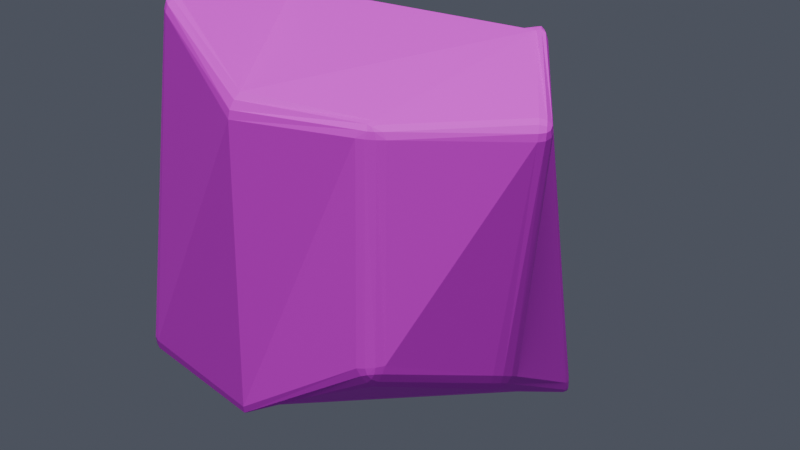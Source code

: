 # Source: env_father_office_rubble_small_source_v002.blend  (saved by Blender 5.2.45; exported with 4.5.12 LTS)
import bpy
from mathutils import Matrix  # noqa: F401  (used for matrix-valued properties, if any)

bpy.ops.wm.read_factory_settings(use_empty=True)
scene = bpy.context.scene
scene.name = '组件_混凝土小碎块'

# ---- collections
col_01______rubble_small = bpy.data.collections.new('01_制作组件_rubble_small'); scene.collection.children.link(col_01______rubble_small)
col_x = bpy.data.collections.new('混凝土小碎块'); col_01______rubble_small.children.link(col_x)
col_02______rubble_small = bpy.data.collections.new('02_游戏输出_rubble_small'); scene.collection.children.link(col_02______rubble_small)
col_x_1 = bpy.data.collections.new('组件_混凝土小碎块'); col_02______rubble_small.children.link(col_x_1)

# ---- images (referenced by path relative to the original .blend; pixels are not part of the script)
import os
ASSET_DIR = os.environ.get("B2B_ASSET_DIR", "")  # directory of the original .blend (textures are referenced by path, not embedded)
HERE = os.path.dirname(os.path.abspath(__file__))  # packed textures are extracted next to this script under _unpacked/

def load_image(name, relpath, width, height, colorspace="sRGB"):
    """Load a texture the original file referenced (path relative to the .blend, or extracted next to this script)."""
    p = next((c for c in (os.path.join(HERE, relpath), os.path.join(ASSET_DIR, relpath)) if relpath and os.path.exists(c)), "")
    if p:
        img = bpy.data.images.load(p, check_existing=True)
        img.name = name
    else:  # same state as the original file: an image datablock whose file is absent (Cycles renders it pink)
        img = bpy.data.images.new(name, width, height)
        img.source = "FILE"
        img.filepath = "//" + (relpath or name)
    img.colorspace_settings.name = colorspace
    return img
img_10x10_512_png = load_image('设施低亮多巴胺色盘_10x10_512.png', '设施低亮多巴胺色盘_10x10_512.png', 1024, 1024, 'sRGB')

# ---- materials (node trees are filled in below, after node groups)
mat_02 = bpy.data.materials.new('02_细腻哑光_青绿大面')
mat_01 = bpy.data.materials.new('01_精工金属_紫色骨架')
mat_03 = bpy.data.materials.new('03_清漆反光_紫粉点缀')

# ---- material node trees
mat_02.use_nodes = True; mat_02.node_tree.nodes.clear()
_N = mat_02.node_tree.nodes; _L = mat_02.node_tree.links
n0 = _N.new('ShaderNodeBsdfPrincipled'); n0.name = 'Principled BSDF'; n0.location = (-200, 100)
n0.inputs[1].default_value = 0.02
n0.inputs[2].default_value = 0.72
n0.inputs[10].default_value = 0.005
n1 = _N.new('ShaderNodeOutputMaterial'); n1.name = 'Material Output'; n1.location = (200, 100)
n2 = _N.new('ShaderNodeUVMap'); n2.name = 'UV Map'; n2.location = (0, 0)
n2.width = 160
n2.uv_map = 'PaletteUV'
n3 = _N.new('ShaderNodeTexImage'); n3.name = 'Image Texture'; n3.location = (0, 0)
n3.image = img_10x10_512_png
n3.interpolation = 'Closest'
_L.new(n0.outputs[0], n1.inputs[0])
_L.new(n2.outputs[0], n3.inputs[0])
_L.new(n3.outputs[0], n0.inputs[0])
n1.is_active_output = True
mat_01.use_nodes = True; mat_01.node_tree.nodes.clear()
_N = mat_01.node_tree.nodes; _L = mat_01.node_tree.links
n0 = _N.new('ShaderNodeBsdfPrincipled'); n0.name = 'Principled BSDF'; n0.location = (-200, 100)
n0.inputs[1].default_value = 0.86
n0.inputs[2].default_value = 0.28
n0.inputs[10].default_value = 0.005
n0.inputs[19].default_value = 0.15
n1 = _N.new('ShaderNodeOutputMaterial'); n1.name = 'Material Output'; n1.location = (200, 100)
n2 = _N.new('ShaderNodeUVMap'); n2.name = 'UV Map'; n2.location = (0, 0)
n2.width = 160
n2.uv_map = 'PaletteUV'
n3 = _N.new('ShaderNodeTexImage'); n3.name = 'Image Texture'; n3.location = (0, 0)
n3.image = img_10x10_512_png
n3.interpolation = 'Closest'
_L.new(n0.outputs[0], n1.inputs[0])
_L.new(n2.outputs[0], n3.inputs[0])
_L.new(n3.outputs[0], n0.inputs[0])
n1.is_active_output = True
mat_03.use_nodes = True; mat_03.node_tree.nodes.clear()
_N = mat_03.node_tree.nodes; _L = mat_03.node_tree.links
n0 = _N.new('ShaderNodeBsdfPrincipled'); n0.name = 'Principled BSDF'; n0.location = (-200, 100)
n0.inputs[1].default_value = 0.18
n0.inputs[2].default_value = 0.16
n0.inputs[10].default_value = 0.005
n0.inputs[19].default_value = 0.65
n1 = _N.new('ShaderNodeOutputMaterial'); n1.name = 'Material Output'; n1.location = (200, 100)
n2 = _N.new('ShaderNodeUVMap'); n2.name = 'UV Map'; n2.location = (0, 0)
n2.width = 160
n2.uv_map = 'PaletteUV'
n3 = _N.new('ShaderNodeTexImage'); n3.name = 'Image Texture'; n3.location = (0, 0)
n3.image = img_10x10_512_png
n3.interpolation = 'Closest'
_L.new(n0.outputs[0], n1.inputs[0])
_L.new(n2.outputs[0], n3.inputs[0])
_L.new(n3.outputs[0], n0.inputs[0])
n1.is_active_output = True

# ---- world
world_x = bpy.data.worlds.new('冷灰摄影环境'); scene.world = world_x
world_x.use_nodes = True; world_x.node_tree.nodes.clear()
_N = world_x.node_tree.nodes; _L = world_x.node_tree.links
n0 = _N.new('ShaderNodeBackground'); n0.name = 'Background'; n0.location = (-200, 100)
n0.inputs[0].default_value = (0.18, 0.2, 0.26, 1.0)
n0.inputs[1].default_value = 0.45
n1 = _N.new('ShaderNodeOutputWorld'); n1.name = 'World Output'; n1.location = (200, 100)
_L.new(n0.outputs[0], n1.inputs[0])
n1.is_active_output = True

# ---- cameras
cam_017 = bpy.data.cameras.new('组件预览相机.017')
cam_017.type = 'ORTHO'
cam_017.ortho_scale = 0.5612

# ---- lights
light_017 = bpy.data.lights.new('组件柔光.017', 'AREA')
light_017.energy = 700.0
light_017.size = 6.0

# ---- meshes
me_001 = bpy.data.meshes.new('棱角碎块.001')
me_001.from_pydata([(0.1297, 0.0, -0.101), (0.09567, 0.1023, -0.1481), (-0.04167, 0.1557, -0.1065), (-0.1505, 0.0618, -0.1052), (-0.1589, -0.06527, -0.1349), (-0.02746, -0.1026, -0.1409), (0.08641, -0.09242, -0.079), (0.1807, 0.0, 0.113), (0.08173, 0.08741, 0.1462), (-0.02771, 0.1036, 0.08188), (-0.1423, 0.05845, 0.1169), (-0.1517, -0.0623, 0.1432), (-0.031, -0.1159, 0.1041), (0.08388, -0.08971, 0.1142)], [], [(6, 5, 4, 3, 2, 1, 0), (7, 8, 9, 10, 11, 12, 13), (0, 1, 8, 7), (1, 2, 9, 8), (2, 3, 10, 9), (3, 4, 11, 10), (4, 5, 12, 11), (5, 6, 13, 12), (6, 0, 7, 13)])
me_001.polygons.foreach_set('use_smooth', [True] * 9)
_uv = me_001.uv_layers.new(name='PaletteUV')
_uv.uv.foreach_set('vector', [0.975, 0.45, 0.9656, 0.4695, 0.9444, 0.4744, 0.9275, 0.4608, 0.9275, 0.4392, 0.9444, 0.4256, 0.9656, 0.4305, 0.975, 0.45, 0.9656, 0.4695, 0.9444, 0.4744, 0.9275, 0.4608, 0.9275, 0.4392, 0.9444, 0.4256, 0.9656, 0.4305, 0.975, 0.45, 0.95, 0.475, 0.925, 0.45, 0.95, 0.425, 0.975, 0.45, 0.95, 0.475, 0.925, 0.45, 0.95, 0.425, 0.975, 0.45, 0.95, 0.475, 0.925, 0.45, 0.95, 0.425, 0.975, 0.45, 0.95, 0.475, 0.925, 0.45, 0.95, 0.425, 0.975, 0.45, 0.95, 0.475, 0.925, 0.45, 0.95, 0.425, 0.975, 0.45, 0.95, 0.475, 0.925, 0.45, 0.95, 0.425, 0.975, 0.45, 0.95, 0.475, 0.925, 0.45, 0.95, 0.425])
me_001.materials.append(mat_02)
me_001.update()
me_x = bpy.data.meshes.new('混凝土小碎块输出')
me_x.from_pydata([(0.1202, -0.02789, 0.05329), (0.11, -0.01747, 0.03565), (0.1216, -0.005469, 0.04672), (0.1171, -0.02674, 0.04629), (0.1229, -0.02074, 0.05182), (0.1198, -0.01986, 0.04515), (0.1141, -0.01172, 0.03654), (0.1133, -0.02291, 0.03982), (0.1172, -0.01717, 0.04059), (0.1235, -0.01251, 0.04941), (0.1183, -0.007314, 0.0406), (0.1202, -0.01407, 0.04345), (0.07655, 0.08887, 0.007858), (0.09162, 0.0729, 0.01048), (0.08022, 0.07811, 0.0009588), (0.08253, 0.08495, 0.008806), (0.07754, 0.08736, 0.002421), (0.08312, 0.08405, 0.00232), (0.09011, 0.07395, 0.004483), (0.08803, 0.07912, 0.009765), (0.08708, 0.07983, 0.002994), (0.07883, 0.08359, 0.0), (0.08606, 0.0758, 0.001095), (0.08422, 0.08126, 2.81e-05), (-0.05723, 0.1274, 0.04528), (-0.03725, 0.1311, 0.04186), (-0.04704, 0.125, 0.03), (-0.05125, 0.131, 0.04485), (-0.05614, 0.128, 0.03892), (-0.05038, 0.1314, 0.03875), (-0.03883, 0.1312, 0.03596), (-0.04391, 0.1324, 0.04359), (-0.04522, 0.1324, 0.03787), (-0.0524, 0.1271, 0.03331), (-0.04243, 0.129, 0.03161), (-0.04775, 0.1308, 0.0348), (-0.1581, 0.03248, 0.0443), (-0.1482, 0.05226, 0.0467), (-0.1464, 0.03938, 0.03094), (-0.157, 0.0397, 0.04577), (-0.1561, 0.03326, 0.0379), (-0.1551, 0.04019, 0.03957), (-0.1476, 0.0504, 0.03998), (-0.1534, 0.04696, 0.04665), (-0.1526, 0.04531, 0.04019), (-0.1518, 0.0358, 0.033), (-0.1469, 0.04568, 0.03419), (-0.1521, 0.04198, 0.03612), (-0.1543, -0.08561, 0.01721), (-0.165, -0.07033, 0.02027), (-0.1536, -0.07389, 0.007356), (-0.16, -0.08234, 0.01777), (-0.1543, -0.08412, 0.01132), (-0.1597, -0.08097, 0.01212), (-0.1636, -0.07088, 0.01397), (-0.164, -0.07673, 0.01889), (-0.1625, -0.07702, 0.01291), (-0.154, -0.07982, 0.007702), (-0.1594, -0.07219, 0.009229), (-0.1595, -0.07794, 0.009575), (-0.0349, -0.1205, 0.01171), (-0.03642, -0.1128, 0.009454), (-0.03504, -0.1192, 0.006781), (-0.0356, -0.1164, 0.005954), (0.08407, -0.09859, 0.07069), (0.06711, -0.1105, 0.06731), (0.07328, -0.09935, 0.05227), (0.07986, -0.1041, 0.06965), (0.0821, -0.09971, 0.06402), (0.07875, -0.1044, 0.06416), (0.06972, -0.1088, 0.06165), (0.07368, -0.1084, 0.06842), (0.07481, -0.1073, 0.06341), (0.07816, -0.09999, 0.0573), (0.07197, -0.1047, 0.05617), (0.07623, -0.1046, 0.05987), (0.1617, -0.02546, 0.2413), (0.1619, -0.009475, 0.2442), (0.1558, -0.01765, 0.256), (0.165, -0.02032, 0.2416), (0.1619, -0.0244, 0.2475), (0.165, -0.01946, 0.2477), (0.1621, -0.01055, 0.2501), (0.165, -0.01445, 0.2427), (0.165, -0.01533, 0.2484), (0.1598, -0.02154, 0.253), (0.1599, -0.01355, 0.2544), (0.1635, -0.01745, 0.2515), (0.08405, 0.06289, 0.2709), (0.0635, 0.07261, 0.2659), (0.07257, 0.06262, 0.2752), (0.07805, 0.06712, 0.2694), (0.08168, 0.06298, 0.2759), (0.07647, 0.06679, 0.2756), (0.06479, 0.07085, 0.272), (0.07054, 0.07067, 0.2675), (0.07114, 0.06929, 0.2743), (0.0777, 0.06289, 0.2774), (0.06802, 0.06729, 0.2753), (0.07344, 0.06686, 0.2773), (-0.02345, 0.08842, 0.2151), (-0.0471, 0.08529, 0.2133), (-0.03556, 0.0793, 0.2334), (-0.03103, 0.08795, 0.2147), (-0.02735, 0.08612, 0.2212), (-0.03274, 0.08609, 0.2198), (-0.04357, 0.08387, 0.2198), (-0.03968, 0.0868, 0.214), (-0.03794, 0.08538, 0.2194), (-0.03179, 0.08278, 0.2278), (-0.03935, 0.08168, 0.2272), (-0.03541, 0.08408, 0.2238), (-0.1389, 0.04581, 0.2411), (-0.151, 0.02945, 0.2472), (-0.1384, 0.03281, 0.2561), (-0.1448, 0.04217, 0.2432), (-0.1385, 0.04385, 0.2476), (-0.1441, 0.04036, 0.2494), (-0.1489, 0.02968, 0.2529), (-0.1492, 0.03617, 0.2454), (-0.1472, 0.03614, 0.2509), (-0.1383, 0.03908, 0.2531), (-0.1443, 0.03091, 0.2561), (-0.144, 0.037, 0.2532), (-0.1583, -0.0677, 0.2683), (-0.1483, -0.08447, 0.2674), (-0.1471, -0.07224, 0.277), (-0.1572, -0.07426, 0.2681), (-0.1565, -0.06842, 0.2739), (-0.1558, -0.07456, 0.2742), (-0.148, -0.08261, 0.273), (-0.1536, -0.08035, 0.2678), (-0.1531, -0.07901, 0.2739), (-0.1525, -0.07004, 0.277), (-0.1476, -0.07824, 0.2765), (-0.1528, -0.07581, 0.2767), (-0.03809, -0.1324, 0.2319), (-0.03656, -0.1221, 0.2507), (-0.03795, -0.1313, 0.2389), (-0.03739, -0.1275, 0.2458), (0.08558, -0.09892, 0.2421), (0.07098, -0.09605, 0.252), (0.06509, -0.1097, 0.2409), (0.08227, -0.09944, 0.2477), (0.07957, -0.1033, 0.2417), (0.0777, -0.1031, 0.2474), (0.06937, -0.1024, 0.2509), (0.07701, -0.09841, 0.2512), (0.07446, -0.1028, 0.2502), (0.07208, -0.1073, 0.2413), (0.06725, -0.1073, 0.2469), (0.0729, -0.1056, 0.2471)], [], [(0, 3, 5, 4), (3, 7, 8, 5), (1, 6, 8, 7), (6, 10, 11, 8), (2, 9, 11, 10), (9, 4, 5, 11), (5, 8, 11), (12, 15, 17, 16), (15, 19, 20, 17), (13, 18, 20, 19), (18, 22, 23, 20), (14, 21, 23, 22), (21, 16, 17, 23), (17, 20, 23), (24, 27, 29, 28), (27, 31, 32, 29), (25, 30, 32, 31), (30, 34, 35, 32), (26, 33, 35, 34), (33, 28, 29, 35), (29, 32, 35), (36, 39, 41, 40), (39, 43, 44, 41), (37, 42, 44, 43), (42, 46, 47, 44), (38, 45, 47, 46), (45, 40, 41, 47), (41, 44, 47), (48, 51, 53, 52), (51, 55, 56, 53), (49, 54, 56, 55), (54, 58, 59, 56), (50, 57, 59, 58), (57, 52, 53, 59), (53, 56, 59), (64, 67, 69, 68), (67, 71, 72, 69), (65, 70, 72, 71), (70, 74, 75, 72), (66, 73, 75, 74), (73, 68, 69, 75), (69, 72, 75), (76, 79, 81, 80), (79, 83, 84, 81), (77, 82, 84, 83), (82, 86, 87, 84), (78, 85, 87, 86), (85, 80, 81, 87), (81, 84, 87), (88, 91, 93, 92), (91, 95, 96, 93), (89, 94, 96, 95), (94, 98, 99, 96), (90, 97, 99, 98), (97, 92, 93, 99), (93, 96, 99), (100, 103, 105, 104), (103, 107, 108, 105), (101, 106, 108, 107), (106, 110, 111, 108), (102, 109, 111, 110), (109, 104, 105, 111), (105, 108, 111), (112, 115, 117, 116), (115, 119, 120, 117), (113, 118, 120, 119), (118, 122, 123, 120), (114, 121, 123, 122), (121, 116, 117, 123), (117, 120, 123), (124, 127, 129, 128), (127, 131, 132, 129), (125, 130, 132, 131), (130, 134, 135, 132), (126, 133, 135, 134), (133, 128, 129, 135), (129, 132, 135), (140, 143, 145, 144), (143, 147, 148, 145), (141, 146, 148, 147), (146, 150, 151, 148), (142, 149, 151, 150), (149, 144, 145, 151), (145, 148, 151), (0, 64, 68, 3), (3, 68, 73, 7), (7, 73, 66, 1), (61, 66, 74, 63), (63, 74, 70, 62), (62, 70, 65, 60), (50, 61, 63, 57), (57, 63, 62, 52), (52, 62, 60, 48), (38, 50, 58, 45), (45, 58, 54, 40), (40, 54, 49, 36), (26, 38, 46, 33), (33, 46, 42, 28), (28, 42, 37, 24), (14, 26, 34, 21), (21, 34, 30, 16), (16, 30, 25, 12), (1, 14, 22, 6), (6, 22, 18, 10), (10, 18, 13, 2), (78, 141, 147, 85), (85, 147, 143, 80), (80, 143, 140, 76), (77, 88, 92, 82), (82, 92, 97, 86), (86, 97, 90, 78), (89, 100, 104, 94), (94, 104, 109, 98), (98, 109, 102, 90), (101, 112, 116, 106), (106, 116, 121, 110), (110, 121, 114, 102), (113, 124, 128, 118), (118, 128, 133, 122), (122, 133, 126, 114), (125, 136, 138, 130), (130, 138, 139, 134), (134, 139, 137, 126), (136, 142, 150, 138), (138, 150, 146, 139), (139, 146, 141, 137), (2, 77, 83, 9), (9, 83, 79, 4), (4, 79, 76, 0), (12, 89, 95, 15), (15, 95, 91, 19), (19, 91, 88, 13), (24, 101, 107, 27), (27, 107, 103, 31), (31, 103, 100, 25), (36, 113, 119, 39), (39, 119, 115, 43), (43, 115, 112, 37), (48, 125, 131, 51), (51, 131, 127, 55), (55, 127, 124, 49), (64, 140, 144, 67), (67, 144, 149, 71), (71, 149, 142, 65), (64, 0, 76, 140), (66, 61, 50, 38, 26, 14, 1), (2, 13, 88, 77), (12, 25, 100, 89), (24, 37, 112, 101), (36, 49, 124, 113), (48, 60, 136, 125), (60, 65, 142, 136), (78, 90, 102, 114, 126, 137, 141)])
me_x.polygons.foreach_set('material_index', [1, 1, 1, 1, 1, 1, 1, 1, 1, 1, 1, 1, 1, 1, 1, 1, 1, 1, 1, 1, 1, 1, 1, 1, 1, 1, 1, 1, 1, 1, 1, 1, 1, 1, 1, 1, 1, 1, 1, 1, 1, 1, 1, 1, 1, 1, 1, 1, 1, 1, 1, 1, 1, 1, 1, 1, 1, 1, 1, 1, 1, 1, 1, 1, 1, 1, 1, 1, 1, 1, 1, 1, 1, 1, 1, 1, 1, 1, 1, 1, 1, 1, 1, 1, 1, 1, 1, 1, 1, 1, 1, 1, 1, 1, 1, 1, 1, 1, 1, 1, 1, 1, 1, 1, 1, 1, 1, 1, 1, 1, 1, 1, 1, 1, 1, 1, 1, 1, 1, 1, 1, 1, 1, 1, 1, 1, 1, 1, 1, 1, 1, 1, 1, 1, 1, 1, 1, 1, 1, 1, 1, 1, 1, 1, 1, 1, 1, 1, 1, 1, 1, 1, 1])
_uv = me_x.uv_layers.new(name='PaletteUV')
_uv.uv.foreach_set('vector', [0.975, 0.45, 0.95, 0.475, 0.925, 0.45, 0.95, 0.425, 0.975, 0.45, 0.95, 0.475, 0.925, 0.45, 0.95, 0.425, 0.975, 0.45, 0.95, 0.475, 0.925, 0.45, 0.95, 0.425, 0.975, 0.45, 0.95, 0.475, 0.925, 0.45, 0.95, 0.425, 0.975, 0.45, 0.95, 0.475, 0.925, 0.45, 0.95, 0.425, 0.975, 0.45, 0.95, 0.475, 0.925, 0.45, 0.95, 0.425, 0.975, 0.45, 0.9375, 0.4717, 0.9375, 0.4283, 0.975, 0.45, 0.95, 0.475, 0.925, 0.45, 0.95, 0.425, 0.975, 0.45, 0.95, 0.475, 0.925, 0.45, 0.95, 0.425, 0.975, 0.45, 0.95, 0.475, 0.925, 0.45, 0.95, 0.425, 0.975, 0.45, 0.95, 0.475, 0.925, 0.45, 0.95, 0.425, 0.975, 0.45, 0.95, 0.475, 0.925, 0.45, 0.95, 0.425, 0.975, 0.45, 0.95, 0.475, 0.925, 0.45, 0.95, 0.425, 0.975, 0.45, 0.9375, 0.4717, 0.9375, 0.4283, 0.975, 0.45, 0.95, 0.475, 0.925, 0.45, 0.95, 0.425, 0.975, 0.45, 0.95, 0.475, 0.925, 0.45, 0.95, 0.425, 0.975, 0.45, 0.95, 0.475, 0.925, 0.45, 0.95, 0.425, 0.975, 0.45, 0.95, 0.475, 0.925, 0.45, 0.95, 0.425, 0.975, 0.45, 0.95, 0.475, 0.925, 0.45, 0.95, 0.425, 0.975, 0.45, 0.95, 0.475, 0.925, 0.45, 0.95, 0.425, 0.975, 0.45, 0.9375, 0.4717, 0.9375, 0.4283, 0.975, 0.45, 0.95, 0.475, 0.925, 0.45, 0.95, 0.425, 0.975, 0.45, 0.95, 0.475, 0.925, 0.45, 0.95, 0.425, 0.975, 0.45, 0.95, 0.475, 0.925, 0.45, 0.95, 0.425, 0.975, 0.45, 0.95, 0.475, 0.925, 0.45, 0.95, 0.425, 0.975, 0.45, 0.95, 0.475, 0.925, 0.45, 0.95, 0.425, 0.975, 0.45, 0.95, 0.475, 0.925, 0.45, 0.95, 0.425, 0.975, 0.45, 0.9375, 0.4717, 0.9375, 0.4283, 0.975, 0.45, 0.95, 0.475, 0.925, 0.45, 0.95, 0.425, 0.975, 0.45, 0.95, 0.475, 0.925, 0.45, 0.95, 0.425, 0.975, 0.45, 0.95, 0.475, 0.925, 0.45, 0.95, 0.425, 0.975, 0.45, 0.95, 0.475, 0.925, 0.45, 0.95, 0.425, 0.975, 0.45, 0.95, 0.475, 0.925, 0.45, 0.95, 0.425, 0.975, 0.45, 0.95, 0.475, 0.925, 0.45, 0.95, 0.425, 0.975, 0.45, 0.9375, 0.4717, 0.9375, 0.4283, 0.975, 0.45, 0.95, 0.475, 0.925, 0.45, 0.95, 0.425, 0.975, 0.45, 0.95, 0.475, 0.925, 0.45, 0.95, 0.425, 0.975, 0.45, 0.95, 0.475, 0.925, 0.45, 0.95, 0.425, 0.975, 0.45, 0.95, 0.475, 0.925, 0.45, 0.95, 0.425, 0.975, 0.45, 0.95, 0.475, 0.925, 0.45, 0.95, 0.425, 0.975, 0.45, 0.95, 0.475, 0.925, 0.45, 0.95, 0.425, 0.975, 0.45, 0.9375, 0.4717, 0.9375, 0.4283, 0.975, 0.45, 0.95, 0.475, 0.925, 0.45, 0.95, 0.425, 0.975, 0.45, 0.95, 0.475, 0.925, 0.45, 0.95, 0.425, 0.975, 0.45, 0.95, 0.475, 0.925, 0.45, 0.95, 0.425, 0.975, 0.45, 0.95, 0.475, 0.925, 0.45, 0.95, 0.425, 0.975, 0.45, 0.95, 0.475, 0.925, 0.45, 0.95, 0.425, 0.975, 0.45, 0.95, 0.475, 0.925, 0.45, 0.95, 0.425, 0.975, 0.45, 0.9375, 0.4717, 0.9375, 0.4283, 0.975, 0.45, 0.95, 0.475, 0.925, 0.45, 0.95, 0.425, 0.975, 0.45, 0.95, 0.475, 0.925, 0.45, 0.95, 0.425, 0.975, 0.45, 0.95, 0.475, 0.925, 0.45, 0.95, 0.425, 0.975, 0.45, 0.95, 0.475, 0.925, 0.45, 0.95, 0.425, 0.975, 0.45, 0.95, 0.475, 0.925, 0.45, 0.95, 0.425, 0.975, 0.45, 0.95, 0.475, 0.925, 0.45, 0.95, 0.425, 0.975, 0.45, 0.9375, 0.4717, 0.9375, 0.4283, 0.975, 0.45, 0.95, 0.475, 0.925, 0.45, 0.95, 0.425, 0.975, 0.45, 0.95, 0.475, 0.925, 0.45, 0.95, 0.425, 0.975, 0.45, 0.95, 0.475, 0.925, 0.45, 0.95, 0.425, 0.975, 0.45, 0.95, 0.475, 0.925, 0.45, 0.95, 0.425, 0.975, 0.45, 0.95, 0.475, 0.925, 0.45, 0.95, 0.425, 0.975, 0.45, 0.95, 0.475, 0.925, 0.45, 0.95, 0.425, 0.975, 0.45, 0.9375, 0.4717, 0.9375, 0.4283, 0.975, 0.45, 0.95, 0.475, 0.925, 0.45, 0.95, 0.425, 0.975, 0.45, 0.95, 0.475, 0.925, 0.45, 0.95, 0.425, 0.975, 0.45, 0.95, 0.475, 0.925, 0.45, 0.95, 0.425, 0.975, 0.45, 0.95, 0.475, 0.925, 0.45, 0.95, 0.425, 0.975, 0.45, 0.95, 0.475, 0.925, 0.45, 0.95, 0.425, 0.975, 0.45, 0.95, 0.475, 0.925, 0.45, 0.95, 0.425, 0.975, 0.45, 0.9375, 0.4717, 0.9375, 0.4283, 0.975, 0.45, 0.95, 0.475, 0.925, 0.45, 0.95, 0.425, 0.975, 0.45, 0.95, 0.475, 0.925, 0.45, 0.95, 0.425, 0.975, 0.45, 0.95, 0.475, 0.925, 0.45, 0.95, 0.425, 0.975, 0.45, 0.95, 0.475, 0.925, 0.45, 0.95, 0.425, 0.975, 0.45, 0.95, 0.475, 0.925, 0.45, 0.95, 0.425, 0.975, 0.45, 0.95, 0.475, 0.925, 0.45, 0.95, 0.425, 0.975, 0.45, 0.9375, 0.4717, 0.9375, 0.4283, 0.975, 0.45, 0.95, 0.475, 0.925, 0.45, 0.95, 0.425, 0.975, 0.45, 0.95, 0.475, 0.925, 0.45, 0.95, 0.425, 0.975, 0.45, 0.95, 0.475, 0.925, 0.45, 0.95, 0.425, 0.975, 0.45, 0.95, 0.475, 0.925, 0.45, 0.95, 0.425, 0.975, 0.45, 0.95, 0.475, 0.925, 0.45, 0.95, 0.425, 0.975, 0.45, 0.95, 0.475, 0.925, 0.45, 0.95, 0.425, 0.975, 0.45, 0.9375, 0.4717, 0.9375, 0.4283, 0.975, 0.45, 0.95, 0.475, 0.925, 0.45, 0.95, 0.425, 0.975, 0.45, 0.95, 0.475, 0.925, 0.45, 0.95, 0.425, 0.975, 0.45, 0.95, 0.475, 0.925, 0.45, 0.95, 0.425, 0.975, 0.45, 0.95, 0.475, 0.925, 0.45, 0.95, 0.425, 0.975, 0.45, 0.95, 0.475, 0.925, 0.45, 0.95, 0.425, 0.975, 0.45, 0.95, 0.475, 0.925, 0.45, 0.95, 0.425, 0.975, 0.45, 0.95, 0.475, 0.925, 0.45, 0.95, 0.425, 0.975, 0.45, 0.95, 0.475, 0.925, 0.45, 0.95, 0.425, 0.975, 0.45, 0.95, 0.475, 0.925, 0.45, 0.95, 0.425, 0.975, 0.45, 0.95, 0.475, 0.925, 0.45, 0.95, 0.425, 0.975, 0.45, 0.95, 0.475, 0.925, 0.45, 0.95, 0.425, 0.975, 0.45, 0.95, 0.475, 0.925, 0.45, 0.95, 0.425, 0.975, 0.45, 0.95, 0.475, 0.925, 0.45, 0.95, 0.425, 0.975, 0.45, 0.95, 0.475, 0.925, 0.45, 0.95, 0.425, 0.975, 0.45, 0.95, 0.475, 0.925, 0.45, 0.95, 0.425, 0.975, 0.45, 0.95, 0.475, 0.925, 0.45, 0.95, 0.425, 0.975, 0.45, 0.95, 0.475, 0.925, 0.45, 0.95, 0.425, 0.975, 0.45, 0.95, 0.475, 0.925, 0.45, 0.95, 0.425, 0.975, 0.45, 0.95, 0.475, 0.925, 0.45, 0.95, 0.425, 0.975, 0.45, 0.95, 0.475, 0.925, 0.45, 0.95, 0.425, 0.975, 0.45, 0.95, 0.475, 0.925, 0.45, 0.95, 0.425, 0.975, 0.45, 0.95, 0.475, 0.925, 0.45, 0.95, 0.425, 0.975, 0.45, 0.95, 0.475, 0.925, 0.45, 0.95, 0.425, 0.975, 0.45, 0.95, 0.475, 0.925, 0.45, 0.95, 0.425, 0.975, 0.45, 0.95, 0.475, 0.925, 0.45, 0.95, 0.425, 0.975, 0.45, 0.95, 0.475, 0.925, 0.45, 0.95, 0.425, 0.975, 0.45, 0.95, 0.475, 0.925, 0.45, 0.95, 0.425, 0.975, 0.45, 0.95, 0.475, 0.925, 0.45, 0.95, 0.425, 0.975, 0.45, 0.95, 0.475, 0.925, 0.45, 0.95, 0.425, 0.975, 0.45, 0.95, 0.475, 0.925, 0.45, 0.95, 0.425, 0.975, 0.45, 0.95, 0.475, 0.925, 0.45, 0.95, 0.425, 0.975, 0.45, 0.95, 0.475, 0.925, 0.45, 0.95, 0.425, 0.975, 0.45, 0.95, 0.475, 0.925, 0.45, 0.95, 0.425, 0.975, 0.45, 0.95, 0.475, 0.925, 0.45, 0.95, 0.425, 0.975, 0.45, 0.95, 0.475, 0.925, 0.45, 0.95, 0.425, 0.975, 0.45, 0.95, 0.475, 0.925, 0.45, 0.95, 0.425, 0.975, 0.45, 0.95, 0.475, 0.925, 0.45, 0.95, 0.425, 0.975, 0.45, 0.95, 0.475, 0.925, 0.45, 0.95, 0.425, 0.975, 0.45, 0.95, 0.475, 0.925, 0.45, 0.95, 0.425, 0.975, 0.45, 0.95, 0.475, 0.925, 0.45, 0.95, 0.425, 0.975, 0.45, 0.95, 0.475, 0.925, 0.45, 0.95, 0.425, 0.975, 0.45, 0.95, 0.475, 0.925, 0.45, 0.95, 0.425, 0.975, 0.45, 0.95, 0.475, 0.925, 0.45, 0.95, 0.425, 0.975, 0.45, 0.95, 0.475, 0.925, 0.45, 0.95, 0.425, 0.975, 0.45, 0.95, 0.475, 0.925, 0.45, 0.95, 0.425, 0.975, 0.45, 0.95, 0.475, 0.925, 0.45, 0.95, 0.425, 0.975, 0.45, 0.95, 0.475, 0.925, 0.45, 0.95, 0.425, 0.975, 0.45, 0.95, 0.475, 0.925, 0.45, 0.95, 0.425, 0.975, 0.45, 0.95, 0.475, 0.925, 0.45, 0.95, 0.425, 0.975, 0.45, 0.95, 0.475, 0.925, 0.45, 0.95, 0.425, 0.975, 0.45, 0.95, 0.475, 0.925, 0.45, 0.95, 0.425, 0.975, 0.45, 0.95, 0.475, 0.925, 0.45, 0.95, 0.425, 0.975, 0.45, 0.95, 0.475, 0.925, 0.45, 0.95, 0.425, 0.975, 0.45, 0.95, 0.475, 0.925, 0.45, 0.95, 0.425, 0.975, 0.45, 0.95, 0.475, 0.925, 0.45, 0.95, 0.425, 0.975, 0.45, 0.95, 0.475, 0.925, 0.45, 0.95, 0.425, 0.975, 0.45, 0.95, 0.475, 0.925, 0.45, 0.95, 0.425, 0.975, 0.45, 0.95, 0.475, 0.925, 0.45, 0.95, 0.425, 0.975, 0.45, 0.95, 0.475, 0.925, 0.45, 0.95, 0.425, 0.975, 0.45, 0.95, 0.475, 0.925, 0.45, 0.95, 0.425, 0.975, 0.45, 0.95, 0.475, 0.925, 0.45, 0.95, 0.425, 0.975, 0.45, 0.9656, 0.4695, 0.9444, 0.4744, 0.9275, 0.4608, 0.9275, 0.4392, 0.9444, 0.4256, 0.9656, 0.4305, 0.975, 0.45, 0.95, 0.475, 0.925, 0.45, 0.95, 0.425, 0.975, 0.45, 0.95, 0.475, 0.925, 0.45, 0.95, 0.425, 0.975, 0.45, 0.95, 0.475, 0.925, 0.45, 0.95, 0.425, 0.975, 0.45, 0.95, 0.475, 0.925, 0.45, 0.95, 0.425, 0.975, 0.45, 0.95, 0.475, 0.925, 0.45, 0.95, 0.425, 0.975, 0.45, 0.95, 0.475, 0.925, 0.45, 0.95, 0.425, 0.975, 0.45, 0.9656, 0.4695, 0.9444, 0.4744, 0.9275, 0.4608, 0.9275, 0.4392, 0.9444, 0.4256, 0.9656, 0.4305])
me_x.materials.append(mat_01)
me_x.materials.append(mat_02)
me_x.materials.append(mat_03)
me_x.update()

# ---- objects
ob_017 = bpy.data.objects.new('组件预览相机.017', cam_017)
ob_017_1 = bpy.data.objects.new('组件柔光.017', light_017)
ob_001 = bpy.data.objects.new('棱角碎块.001', me_001)
ob_x = bpy.data.objects.new('混凝土小碎块_主体输出', me_x)

# ---- transforms, parenting, visibility, modifiers, constraints
ob_017.location = (0.5612, -0.5612, 0.4489)
ob_017.rotation_euler = (1.183, -3.196e-08, 0.7854)
ob_017_1.location = (2.0, -3.0, 7.0)
ob_001.location = (0.0, 0.0, 0.132)
_m = ob_001.modifiers.new('圆角结构', 'BEVEL')
_m.width = 0.012
_m.width_pct = 0.012
_m.segments = 3
_m.harden_normals = True
_m = ob_001.modifiers.new('加权法线', 'WEIGHTED_NORMAL')
ob_x.location = (0.0, 0.0, 0.0)

# ---- collection membership
scene.collection.objects.link(ob_017)
scene.collection.objects.link(ob_017_1)
col_x.objects.link(ob_001)
col_x_1.objects.link(ob_x)
def _layer_coll(name, lc=None):
    lc = lc or bpy.context.view_layer.layer_collection
    for c in lc.children:
        if c.name == name: return c
        r = _layer_coll(name, c)
        if r: return r
_layer_coll('01_制作组件_rubble_small').exclude = True
_layer_coll('混凝土小碎块').exclude = True

# ---- scene / render settings (as saved in the file)
scene.camera = ob_017
scene.frame_start = 1; scene.frame_end = 250; scene.frame_set(1)
scene.render.engine = 'BLENDER_EEVEE_NEXT'
scene.render.image_settings.exr_codec = 'NONE'
scene.render.use_bake_clear = False
scene.render.bake_margin = 0
scene.render.bake_bias = 0.0
scene.render.bake_samples = 0
scene.render.simplify_subdivision_render = 0
scene.render.simplify_child_particles_render = 0.0
scene.render.compositor_device = 'GPU'
scene.eevee.use_volume_custom_range = False
scene.eevee.gtao_distance = 0.0
scene.eevee.use_fast_gi = False
scene.eevee.fast_gi_thickness_near = 0.1
scene.eevee.fast_gi_thickness_far = 0.0
scene.eevee.ray_tracing_options.screen_trace_thickness = 0.1
bpy.context.view_layer.update()
